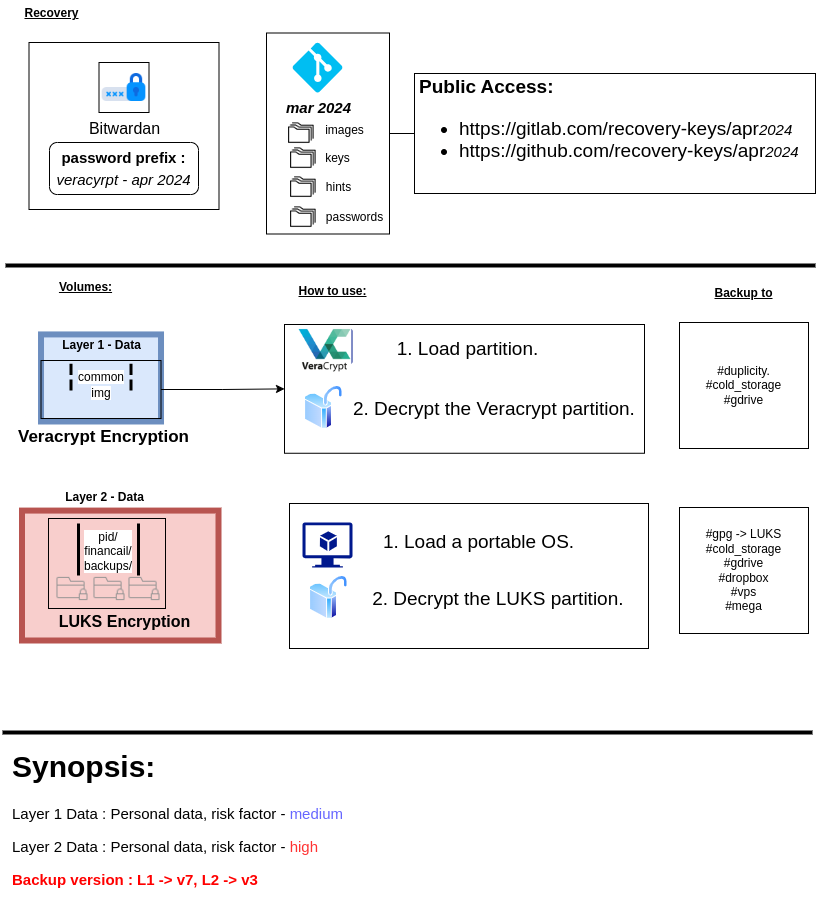

The diagram above was exported from draw.io. Its source (the exported page's mxGraphModel, read from the mxfile embedded in the PNG):
<mxGraphModel dx="1364" dy="799" grid="0" gridSize="10" guides="1" tooltips="1" connect="1" arrows="1" fold="1" page="1" pageScale="1" pageWidth="827" pageHeight="1169" math="0" shadow="0">
  <root>
    <mxCell id="0" />
    <mxCell id="1" parent="0" />
    <mxCell id="yElIzEVytk4T3G2UVmzk-53" value="&lt;h1 style=&quot;font-size: 19px;&quot;&gt;Public Access:&lt;/h1&gt;&lt;p style=&quot;font-size: 19px;&quot;&gt;&lt;/p&gt;&lt;ul style=&quot;font-size: 19px;&quot;&gt;&lt;li style=&quot;&quot;&gt;&lt;font style=&quot;font-size: 19px;&quot;&gt;https://gitlab.com/recovery-keys/apr&lt;i style=&quot;border-color: var(--border-color); font-size: 15px; text-align: center;&quot;&gt;2024&lt;/i&gt;&lt;br&gt;&lt;/font&gt;&lt;/li&gt;&lt;li style=&quot;&quot;&gt;&lt;font style=&quot;font-size: 19px;&quot;&gt;https://github.com/recovery-keys/apr&lt;/font&gt;&lt;i style=&quot;border-color: var(--border-color); font-size: 15px; text-align: center;&quot;&gt;2024&lt;/i&gt;&lt;br&gt;&lt;/li&gt;&lt;/ul&gt;&lt;p&gt;&lt;/p&gt;" style="text;html=1;strokeColor=default;fillColor=none;spacing=5;spacingTop=-20;whiteSpace=wrap;overflow=hidden;rounded=0;" parent="1" vertex="1">
      <mxGeometry x="416" y="84" width="401" height="120" as="geometry" />
    </mxCell>
    <mxCell id="yElIzEVytk4T3G2UVmzk-54" style="edgeStyle=orthogonalEdgeStyle;rounded=0;orthogonalLoop=1;jettySize=auto;html=1;entryX=0;entryY=0.5;entryDx=0;entryDy=0;fontSize=19;endArrow=none;endFill=0;" parent="1" source="yElIzEVytk4T3G2UVmzk-51" target="yElIzEVytk4T3G2UVmzk-53" edge="1">
      <mxGeometry relative="1" as="geometry" />
    </mxCell>
    <mxCell id="yElIzEVytk4T3G2UVmzk-72" value="" style="group" parent="1" vertex="1" connectable="0">
      <mxGeometry x="35.510000000000005" y="328" width="133.33" height="104" as="geometry" />
    </mxCell>
    <mxCell id="yElIzEVytk4T3G2UVmzk-31" value="" style="group;shadow=0;strokeColor=#6c8ebf;fillColor=#dae8fc;strokeWidth=6;container=0;" parent="yElIzEVytk4T3G2UVmzk-72" vertex="1" connectable="0">
      <mxGeometry x="6.999999999999998" y="16.930232558139533" width="119.99999999999997" height="87.06976744186046" as="geometry" />
    </mxCell>
    <mxCell id="yElIzEVytk4T3G2UVmzk-63" value="Layer 1 - Data" style="text;html=1;align=center;verticalAlign=middle;resizable=0;points=[];autosize=1;strokeColor=none;fillColor=none;fontStyle=1" parent="yElIzEVytk4T3G2UVmzk-72" vertex="1">
      <mxGeometry x="16.999999999999996" y="13" width="100" height="30" as="geometry" />
    </mxCell>
    <mxCell id="yElIzEVytk4T3G2UVmzk-64" value="" style="group" parent="yElIzEVytk4T3G2UVmzk-72" vertex="1" connectable="0">
      <mxGeometry x="7" y="43" width="120" height="58" as="geometry" />
    </mxCell>
    <mxCell id="yElIzEVytk4T3G2UVmzk-65" value="" style="rounded=0;whiteSpace=wrap;html=1;labelBackgroundColor=#ffffff;sketch=0;fontColor=#000000;fillColor=none;" parent="yElIzEVytk4T3G2UVmzk-64" vertex="1">
      <mxGeometry width="120" height="58" as="geometry" />
    </mxCell>
    <mxCell id="yElIzEVytk4T3G2UVmzk-66" value="img" style="html=1;shape=mxgraph.sysml.actPart;strokeWidth=3;verticalAlign=top;rotation=0;whiteSpace=wrap;labelBackgroundColor=#ffffff;sketch=0;fontColor=#000000;fillColor=none;" parent="yElIzEVytk4T3G2UVmzk-64" vertex="1">
      <mxGeometry x="30" y="19" width="60" height="11.02" as="geometry" />
    </mxCell>
    <mxCell id="yElIzEVytk4T3G2UVmzk-67" value="common" style="html=1;shape=mxgraph.sysml.actPart;strokeWidth=3;verticalAlign=top;rotation=0;whiteSpace=wrap;labelBackgroundColor=#ffffff;sketch=0;fontColor=#000000;fillColor=none;" parent="yElIzEVytk4T3G2UVmzk-64" vertex="1">
      <mxGeometry x="29.999999999999993" y="3.2456395348837215" width="59.999999999999986" height="11.359738372093021" as="geometry" />
    </mxCell>
    <mxCell id="yElIzEVytk4T3G2UVmzk-74" value="" style="endArrow=none;html=1;rounded=0;fontSize=12;fontColor=#6666FF;strokeWidth=4;" parent="1" edge="1">
      <mxGeometry width="50" height="50" relative="1" as="geometry">
        <mxPoint x="7" y="276" as="sourcePoint" />
        <mxPoint x="817" y="276" as="targetPoint" />
      </mxGeometry>
    </mxCell>
    <mxCell id="OYULaESSwx-3YMfkk9iS-5" value="" style="endArrow=none;html=1;rounded=0;fontSize=12;fontColor=#6666FF;strokeWidth=4;" parent="1" edge="1">
      <mxGeometry width="50" height="50" relative="1" as="geometry">
        <mxPoint x="4" y="743" as="sourcePoint" />
        <mxPoint x="814" y="743" as="targetPoint" />
      </mxGeometry>
    </mxCell>
    <mxCell id="Q3yK326wnI5sMofUPGnv-15" value="&lt;u&gt;&lt;b&gt;Volumes:&lt;/b&gt;&lt;/u&gt;" style="text;html=1;align=center;verticalAlign=middle;resizable=0;points=[];autosize=1;strokeColor=none;fillColor=none;fontColor=#000000;" parent="1" vertex="1">
      <mxGeometry x="51" y="285" width="71" height="26" as="geometry" />
    </mxCell>
    <mxCell id="Q3yK326wnI5sMofUPGnv-18" value="&lt;u&gt;&lt;b&gt;Recovery&lt;/b&gt;&lt;/u&gt;" style="text;html=1;align=center;verticalAlign=middle;resizable=0;points=[];autosize=1;strokeColor=none;fillColor=none;fontColor=#000000;" parent="1" vertex="1">
      <mxGeometry x="17" y="11" width="72" height="26" as="geometry" />
    </mxCell>
    <mxCell id="yElIzEVytk4T3G2UVmzk-69" value="Bitwardan" style="shape=image;html=1;verticalAlign=top;verticalLabelPosition=bottom;labelBackgroundColor=#ffffff;imageAspect=0;aspect=fixed;image=https://cdn4.iconfinder.com/data/icons/internet-security-flat-2/32/Internet_Security_padlock_lock_locked_password_secure-128.png;sketch=0;fontSize=16;fontColor=#000000;fillColor=none;imageBorder=default;" parent="1" vertex="1">
      <mxGeometry x="100.5" y="73" width="50" height="50" as="geometry" />
    </mxCell>
    <mxCell id="yElIzEVytk4T3G2UVmzk-70" value="&lt;font style=&quot;&quot;&gt;&lt;b style=&quot;font-size: 15px;&quot;&gt;password prefix :&lt;/b&gt;&lt;br&gt;&lt;span style=&quot;font-size: 15px;&quot;&gt;&lt;i&gt;veracyrpt - apr 2024&lt;/i&gt;&lt;/span&gt;&lt;br&gt;&lt;/font&gt;" style="rounded=1;whiteSpace=wrap;html=1;shadow=0;fontSize=18;strokeColor=#000000;strokeWidth=1;fillColor=default;" parent="1" vertex="1">
      <mxGeometry x="51" y="153" width="149" height="52" as="geometry" />
    </mxCell>
    <mxCell id="yElIzEVytk4T3G2UVmzk-71" value="" style="rounded=0;whiteSpace=wrap;html=1;strokeColor=default;fontSize=12;fontColor=#6666FF;fillColor=none;" parent="1" vertex="1">
      <mxGeometry x="30.5" y="53" width="190" height="167" as="geometry" />
    </mxCell>
    <mxCell id="Y41P-z0WBD0zW_LyuXKW-7" value="&lt;u&gt;&lt;b&gt;How to use:&lt;/b&gt;&lt;/u&gt;" style="text;html=1;align=center;verticalAlign=middle;resizable=0;points=[];autosize=1;strokeColor=none;fillColor=none;fontColor=#000000;" parent="1" vertex="1">
      <mxGeometry x="291" y="289" width="86" height="26" as="geometry" />
    </mxCell>
    <mxCell id="Y41P-z0WBD0zW_LyuXKW-16" value="" style="group;align=left;" parent="1" vertex="1" connectable="0">
      <mxGeometry x="304" y="339" width="346.25" height="124.75999999999999" as="geometry" />
    </mxCell>
    <mxCell id="Y41P-z0WBD0zW_LyuXKW-9" value="" style="group" parent="Y41P-z0WBD0zW_LyuXKW-16" vertex="1" connectable="0">
      <mxGeometry width="270" height="47" as="geometry" />
    </mxCell>
    <mxCell id="Y41P-z0WBD0zW_LyuXKW-10" value="" style="sketch=0;aspect=fixed;pointerEvents=1;shadow=0;dashed=0;html=1;strokeColor=none;labelPosition=center;verticalLabelPosition=bottom;verticalAlign=top;align=center;fillColor=#00188D;shape=mxgraph.azure.virtual_machine_feature;fontSize=19;" parent="Y41P-z0WBD0zW_LyuXKW-9" vertex="1">
      <mxGeometry width="50" height="45" as="geometry" />
    </mxCell>
    <mxCell id="Y41P-z0WBD0zW_LyuXKW-11" value="1. Load partition." style="text;html=1;align=center;verticalAlign=middle;resizable=0;points=[];autosize=1;strokeColor=none;fillColor=none;fontSize=19;" parent="Y41P-z0WBD0zW_LyuXKW-9" vertex="1">
      <mxGeometry x="85" y="3" width="160" height="35" as="geometry" />
    </mxCell>
    <mxCell id="yElIzEVytk4T3G2UVmzk-57" value="" style="shape=image;verticalLabelPosition=bottom;labelBackgroundColor=default;verticalAlign=top;aspect=fixed;imageAspect=0;image=data:image/png,(base64 omitted: 35064 chars);" parent="Y41P-z0WBD0zW_LyuXKW-9" vertex="1">
      <mxGeometry x="-29" y="-7" width="102.85" height="54" as="geometry" />
    </mxCell>
    <mxCell id="Y41P-z0WBD0zW_LyuXKW-12" value="" style="group" parent="Y41P-z0WBD0zW_LyuXKW-16" vertex="1" connectable="0">
      <mxGeometry x="2" y="57" width="344.25" height="67.75999999999999" as="geometry" />
    </mxCell>
    <mxCell id="Y41P-z0WBD0zW_LyuXKW-13" value="2. Decrypt the Veracrypt partition.&amp;nbsp;" style="text;html=1;align=center;verticalAlign=middle;resizable=0;points=[];autosize=1;strokeColor=none;fillColor=none;fontSize=19;" parent="Y41P-z0WBD0zW_LyuXKW-12" vertex="1">
      <mxGeometry x="39.25" y="6.75" width="305" height="35" as="geometry" />
    </mxCell>
    <mxCell id="Y41P-z0WBD0zW_LyuXKW-14" value="" style="aspect=fixed;perimeter=ellipsePerimeter;html=1;align=center;shadow=0;dashed=0;spacingTop=3;image;image=img/lib/active_directory/not_secure.svg;strokeColor=default;fontSize=19;fillColor=none;" parent="Y41P-z0WBD0zW_LyuXKW-12" vertex="1">
      <mxGeometry width="38.5" height="43.75" as="geometry" />
    </mxCell>
    <mxCell id="Y41P-z0WBD0zW_LyuXKW-15" value="" style="rounded=0;whiteSpace=wrap;html=1;strokeColor=default;fontSize=19;fillColor=none;" parent="Y41P-z0WBD0zW_LyuXKW-12" vertex="1">
      <mxGeometry x="-20" y="-61" width="360" height="128.76" as="geometry" />
    </mxCell>
    <mxCell id="oMuFuxvRiqqJJlW-Mgf_-1" style="edgeStyle=orthogonalEdgeStyle;rounded=0;orthogonalLoop=1;jettySize=auto;html=1;entryX=0;entryY=0.5;entryDx=0;entryDy=0;" parent="1" source="yElIzEVytk4T3G2UVmzk-65" target="Y41P-z0WBD0zW_LyuXKW-15" edge="1">
      <mxGeometry relative="1" as="geometry" />
    </mxCell>
    <mxCell id="yElIzEVytk4T3G2UVmzk-76" value="&lt;h1&gt;Synopsis:&amp;nbsp;&lt;/h1&gt;&lt;p&gt;Layer 1 Data : Personal data, risk factor - &lt;font color=&quot;#6666ff&quot;&gt;medium&lt;/font&gt;&lt;/p&gt;&lt;p&gt;Layer&amp;nbsp;2 Data : Personal data, risk factor - &lt;font color=&quot;#ff3333&quot;&gt;high&lt;/font&gt;&lt;/p&gt;&lt;p&gt;&lt;b style=&quot;background-color: initial; color: rgb(255, 0, 0);&quot;&gt;Backup version : L1 -&amp;gt; v7, L2 -&amp;gt; v3&lt;/b&gt;&lt;br&gt;&lt;/p&gt;&lt;p&gt;&lt;font color=&quot;#66b2ff&quot;&gt;&lt;br&gt;&lt;/font&gt;&lt;/p&gt;" style="text;html=1;strokeColor=none;fillColor=none;spacing=5;spacingTop=-20;whiteSpace=wrap;overflow=hidden;rounded=0;shadow=0;fontSize=15;" parent="1" vertex="1">
      <mxGeometry x="9" y="750" width="738" height="159" as="geometry" />
    </mxCell>
    <mxCell id="oMuFuxvRiqqJJlW-Mgf_-6" value="&lt;font style=&quot;font-size: 17px;&quot;&gt;Veracrypt Encryption&lt;/font&gt;" style="text;html=1;align=center;verticalAlign=middle;resizable=0;points=[];autosize=1;strokeColor=none;fillColor=none;fontStyle=1" parent="1" vertex="1">
      <mxGeometry x="10" y="432" width="189" height="32" as="geometry" />
    </mxCell>
    <mxCell id="8-eyBk9QW6LWbDniYS2J-5" value="" style="group" parent="1" vertex="1" connectable="0">
      <mxGeometry x="276.5" y="53" width="116.5" height="201" as="geometry" />
    </mxCell>
    <mxCell id="yElIzEVytk4T3G2UVmzk-42" value="" style="group" parent="8-eyBk9QW6LWbDniYS2J-5" vertex="1" connectable="0">
      <mxGeometry x="2.5" y="90" width="112" height="101.5" as="geometry" />
    </mxCell>
    <mxCell id="yElIzEVytk4T3G2UVmzk-43" value="" style="shape=image;html=1;verticalAlign=top;verticalLabelPosition=bottom;labelBackgroundColor=#ffffff;imageAspect=0;aspect=fixed;image=https://cdn4.iconfinder.com/data/icons/basic-user-interface-2/512/User_Interface-14-128.png" parent="yElIzEVytk4T3G2UVmzk-42" vertex="1">
      <mxGeometry width="52" height="52" as="geometry" />
    </mxCell>
    <mxCell id="yElIzEVytk4T3G2UVmzk-44" value="keys" style="text;html=1;align=center;verticalAlign=middle;resizable=0;points=[];autosize=1;strokeColor=none;fillColor=none;" parent="yElIzEVytk4T3G2UVmzk-42" vertex="1">
      <mxGeometry x="35" y="11" width="50" height="30" as="geometry" />
    </mxCell>
    <mxCell id="yElIzEVytk4T3G2UVmzk-47" value="" style="shape=image;html=1;verticalAlign=top;verticalLabelPosition=bottom;labelBackgroundColor=#ffffff;imageAspect=0;aspect=fixed;image=https://cdn4.iconfinder.com/data/icons/basic-user-interface-2/512/User_Interface-14-128.png" parent="yElIzEVytk4T3G2UVmzk-42" vertex="1">
      <mxGeometry x="-2" y="-25" width="52" height="52" as="geometry" />
    </mxCell>
    <mxCell id="yElIzEVytk4T3G2UVmzk-48" value="images" style="text;html=1;align=center;verticalAlign=middle;resizable=0;points=[];autosize=1;strokeColor=none;fillColor=none;" parent="yElIzEVytk4T3G2UVmzk-42" vertex="1">
      <mxGeometry x="38" y="-15" width="57" height="26" as="geometry" />
    </mxCell>
    <mxCell id="yElIzEVytk4T3G2UVmzk-51" value="" style="rounded=0;whiteSpace=wrap;html=1;fillColor=none;" parent="yElIzEVytk4T3G2UVmzk-42" vertex="1">
      <mxGeometry x="-11" y="-99.5" width="123" height="201" as="geometry" />
    </mxCell>
    <mxCell id="yElIzEVytk4T3G2UVmzk-50" value="" style="verticalLabelPosition=bottom;html=1;verticalAlign=top;align=center;strokeColor=none;fillColor=#00BEF2;shape=mxgraph.azure.git_repository;" parent="8-eyBk9QW6LWbDniYS2J-5" vertex="1">
      <mxGeometry x="17.5" width="50" height="50" as="geometry" />
    </mxCell>
    <mxCell id="yElIzEVytk4T3G2UVmzk-49" value="&lt;i style=&quot;border-color: var(--border-color); font-size: 15px;&quot;&gt;&lt;b&gt;mar 2024&lt;/b&gt;&lt;/i&gt;" style="text;html=1;align=center;verticalAlign=middle;resizable=0;points=[];autosize=1;strokeColor=none;fillColor=none;" parent="8-eyBk9QW6LWbDniYS2J-5" vertex="1">
      <mxGeometry x="5" y="50" width="77" height="30" as="geometry" />
    </mxCell>
    <mxCell id="OYULaESSwx-3YMfkk9iS-3" value="" style="shape=image;html=1;verticalAlign=top;verticalLabelPosition=bottom;labelBackgroundColor=#ffffff;imageAspect=0;aspect=fixed;image=https://cdn4.iconfinder.com/data/icons/basic-user-interface-2/512/User_Interface-14-128.png" parent="8-eyBk9QW6LWbDniYS2J-5" vertex="1">
      <mxGeometry x="2.5" y="119" width="52" height="52" as="geometry" />
    </mxCell>
    <mxCell id="OYULaESSwx-3YMfkk9iS-4" value="hints" style="text;html=1;align=center;verticalAlign=middle;resizable=0;points=[];autosize=1;strokeColor=none;fillColor=none;" parent="8-eyBk9QW6LWbDniYS2J-5" vertex="1">
      <mxGeometry x="41.5" y="132" width="43" height="26" as="geometry" />
    </mxCell>
    <mxCell id="8-eyBk9QW6LWbDniYS2J-3" value="passwords" style="text;html=1;align=center;verticalAlign=middle;resizable=0;points=[];autosize=1;strokeColor=none;fillColor=none;" parent="8-eyBk9QW6LWbDniYS2J-5" vertex="1">
      <mxGeometry x="41.5" y="162" width="75" height="26" as="geometry" />
    </mxCell>
    <mxCell id="8-eyBk9QW6LWbDniYS2J-4" value="" style="shape=image;html=1;verticalAlign=top;verticalLabelPosition=bottom;labelBackgroundColor=#ffffff;imageAspect=0;aspect=fixed;image=https://cdn4.iconfinder.com/data/icons/basic-user-interface-2/512/User_Interface-14-128.png" parent="8-eyBk9QW6LWbDniYS2J-5" vertex="1">
      <mxGeometry x="2.5" y="149" width="52" height="52" as="geometry" />
    </mxCell>
    <mxCell id="yElIzEVytk4T3G2UVmzk-32" value="" style="group;fontStyle=1" parent="1" vertex="1" connectable="0">
      <mxGeometry x="21" y="479" width="199" height="172" as="geometry" />
    </mxCell>
    <mxCell id="yElIzEVytk4T3G2UVmzk-33" value="" style="group;shadow=0;strokeColor=#b85450;fillColor=#f8cecc;strokeWidth=6;" parent="yElIzEVytk4T3G2UVmzk-32" vertex="1" connectable="0">
      <mxGeometry x="2.5" y="42.081226553580166" width="196.5" height="129.91877344641983" as="geometry" />
    </mxCell>
    <mxCell id="yElIzEVytk4T3G2UVmzk-37" value="Layer 2 - Data" style="text;html=1;align=center;verticalAlign=middle;resizable=0;points=[];autosize=1;strokeColor=none;fillColor=none;fontStyle=1" parent="yElIzEVytk4T3G2UVmzk-32" vertex="1">
      <mxGeometry x="36" y="16.08187734464198" width="97" height="26" as="geometry" />
    </mxCell>
    <mxCell id="yElIzEVytk4T3G2UVmzk-38" value="&lt;span style=&quot;font-size: 16px;&quot;&gt;&lt;b&gt;LUKS Encryption&lt;/b&gt;&lt;/span&gt;" style="text;html=1;align=center;verticalAlign=middle;resizable=0;points=[];autosize=1;strokeColor=none;fillColor=none;" parent="yElIzEVytk4T3G2UVmzk-32" vertex="1">
      <mxGeometry x="30" y="137.0036796607405" width="150" height="31" as="geometry" />
    </mxCell>
    <mxCell id="yElIzEVytk4T3G2UVmzk-34" value="" style="group" parent="1" vertex="1" connectable="0">
      <mxGeometry x="50" y="529" width="196.5" height="92.62" as="geometry" />
    </mxCell>
    <mxCell id="yElIzEVytk4T3G2UVmzk-35" value="" style="rounded=0;whiteSpace=wrap;html=1;labelBackgroundColor=#ffffff;sketch=0;fontColor=#000000;fillColor=none;" parent="yElIzEVytk4T3G2UVmzk-34" vertex="1">
      <mxGeometry width="117" height="90" as="geometry" />
    </mxCell>
    <mxCell id="yElIzEVytk4T3G2UVmzk-36" value="pid/&lt;br&gt;financail/&lt;br&gt;backups/" style="html=1;shape=mxgraph.sysml.actPart;strokeWidth=3;verticalAlign=top;rotation=0;whiteSpace=wrap;labelBackgroundColor=#ffffff;sketch=0;fontColor=#000000;fillColor=none;" parent="yElIzEVytk4T3G2UVmzk-34" vertex="1">
      <mxGeometry x="30" y="4.95" width="60" height="52.05" as="geometry" />
    </mxCell>
    <mxCell id="8-eyBk9QW6LWbDniYS2J-13" value="" style="group" parent="yElIzEVytk4T3G2UVmzk-34" vertex="1" connectable="0">
      <mxGeometry x="8.5" y="55" width="103" height="31" as="geometry" />
    </mxCell>
    <mxCell id="8-eyBk9QW6LWbDniYS2J-10" value="" style="shape=image;html=1;verticalAlign=top;verticalLabelPosition=bottom;labelBackgroundColor=#ffffff;imageAspect=0;aspect=fixed;image=https://cdn1.iconfinder.com/data/icons/hawcons/32/698946-icon-100-folder-locked-128.png" parent="8-eyBk9QW6LWbDniYS2J-13" vertex="1">
      <mxGeometry x="37" width="31" height="31" as="geometry" />
    </mxCell>
    <mxCell id="8-eyBk9QW6LWbDniYS2J-11" value="" style="shape=image;html=1;verticalAlign=top;verticalLabelPosition=bottom;labelBackgroundColor=#ffffff;imageAspect=0;aspect=fixed;image=https://cdn1.iconfinder.com/data/icons/hawcons/32/698946-icon-100-folder-locked-128.png" parent="8-eyBk9QW6LWbDniYS2J-13" vertex="1">
      <mxGeometry width="31" height="31" as="geometry" />
    </mxCell>
    <mxCell id="8-eyBk9QW6LWbDniYS2J-12" value="" style="shape=image;html=1;verticalAlign=top;verticalLabelPosition=bottom;labelBackgroundColor=#ffffff;imageAspect=0;aspect=fixed;image=https://cdn1.iconfinder.com/data/icons/hawcons/32/698946-icon-100-folder-locked-128.png" parent="8-eyBk9QW6LWbDniYS2J-13" vertex="1">
      <mxGeometry x="72" width="31" height="31" as="geometry" />
    </mxCell>
    <mxCell id="84EcXkpLeITRzxkIlj9H-1" value="" style="group" parent="1" vertex="1" connectable="0">
      <mxGeometry x="304" y="533" width="346" height="126" as="geometry" />
    </mxCell>
    <mxCell id="Y41P-z0WBD0zW_LyuXKW-3" value="" style="group" parent="84EcXkpLeITRzxkIlj9H-1" vertex="1" connectable="0">
      <mxGeometry x="7" y="53" width="339" height="73" as="geometry" />
    </mxCell>
    <mxCell id="8-eyBk9QW6LWbDniYS2J-14" value="" style="rounded=0;whiteSpace=wrap;html=1;" parent="Y41P-z0WBD0zW_LyuXKW-3" vertex="1">
      <mxGeometry x="-20" y="-72" width="359" height="145" as="geometry" />
    </mxCell>
    <mxCell id="yElIzEVytk4T3G2UVmzk-58" value="2. Decrypt the LUKS partition.&amp;nbsp;" style="text;html=1;align=center;verticalAlign=middle;resizable=0;points=[];autosize=1;strokeColor=none;fillColor=none;fontSize=19;" parent="Y41P-z0WBD0zW_LyuXKW-3" vertex="1">
      <mxGeometry x="51.25" y="3.75" width="280" height="40" as="geometry" />
    </mxCell>
    <mxCell id="yElIzEVytk4T3G2UVmzk-59" value="" style="aspect=fixed;perimeter=ellipsePerimeter;html=1;align=center;shadow=0;dashed=0;spacingTop=3;image;image=img/lib/active_directory/not_secure.svg;strokeColor=default;fontSize=19;fillColor=none;" parent="Y41P-z0WBD0zW_LyuXKW-3" vertex="1">
      <mxGeometry width="38.5" height="43.75" as="geometry" />
    </mxCell>
    <mxCell id="yElIzEVytk4T3G2UVmzk-55" value="" style="sketch=0;aspect=fixed;pointerEvents=1;shadow=0;dashed=0;html=1;strokeColor=none;labelPosition=center;verticalLabelPosition=bottom;verticalAlign=top;align=center;fillColor=#00188D;shape=mxgraph.azure.virtual_machine_feature;fontSize=19;" parent="84EcXkpLeITRzxkIlj9H-1" vertex="1">
      <mxGeometry width="50" height="45" as="geometry" />
    </mxCell>
    <mxCell id="yElIzEVytk4T3G2UVmzk-56" value="1. Load a portable OS." style="text;html=1;align=center;verticalAlign=middle;resizable=0;points=[];autosize=1;strokeColor=none;fillColor=none;fontSize=19;" parent="84EcXkpLeITRzxkIlj9H-1" vertex="1">
      <mxGeometry x="71" width="210" height="40" as="geometry" />
    </mxCell>
    <mxCell id="qgCVbKUqNg_wTFg6jSaY-1" value="&lt;u&gt;&lt;b&gt;Backup to&lt;/b&gt;&lt;/u&gt;" style="text;html=1;align=center;verticalAlign=middle;resizable=0;points=[];autosize=1;strokeColor=none;fillColor=none;fontColor=#000000;" parent="1" vertex="1">
      <mxGeometry x="707" y="291" width="76" height="26" as="geometry" />
    </mxCell>
    <mxCell id="qgCVbKUqNg_wTFg6jSaY-4" value="#duplicity.&lt;br&gt;#cold_storage&lt;br&gt;#gdrive" style="rounded=0;whiteSpace=wrap;html=1;" parent="1" vertex="1">
      <mxGeometry x="681" y="333" width="129" height="126" as="geometry" />
    </mxCell>
    <mxCell id="qgCVbKUqNg_wTFg6jSaY-9" value="#gpg -&amp;gt; LUKS&lt;br&gt;#cold_storage&lt;br&gt;#gdrive&lt;br&gt;#dropbox&lt;br&gt;#vps&lt;br&gt;#mega" style="rounded=0;whiteSpace=wrap;html=1;" parent="1" vertex="1">
      <mxGeometry x="681" y="518" width="129" height="126" as="geometry" />
    </mxCell>
  </root>
</mxGraphModel>